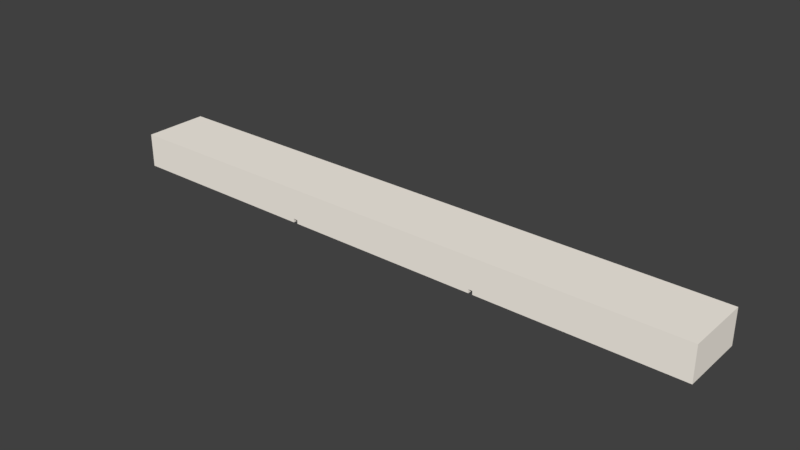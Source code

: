 # Source: LAMPE_03.blend  (saved by Blender 2.79.0; exported with 4.5.12 LTS)
import bpy
from mathutils import Matrix  # noqa: F401  (used for matrix-valued properties, if any)

bpy.ops.wm.read_factory_settings(use_empty=True)
scene = bpy.context.scene
scene.name = 'Scene'

# ---- collections
col_collection_1 = bpy.data.collections.new('Collection 1'); scene.collection.children.link(col_collection_1)

# ---- materials (node trees are filled in below, after node groups)
mat_material_157 = bpy.data.materials.new('Material.157')
mat_material_157.alpha_threshold = 0.0
mat_material_157.use_transparent_shadow = False
mat_material_157.diffuse_color = (1.0, 0.9425, 0.855, 1.0)
mat_material_157.roughness = 0.5

# ---- material node trees

# ---- world
world_world = bpy.data.worlds.new('World'); scene.world = world_world
world_world.color = (0.05088, 0.05088, 0.05088)
world_world.use_sun_shadow = False
world_world.sun_shadow_jitter_overblur = 0.0
world_world.cycles.sampling_method = 'MANUAL'

# ---- meshes
me_cube_016 = bpy.data.meshes.new('Cube.016')
me_cube_016.from_pydata([(-4.322, -0.4703, -0.193), (-4.322, -0.4703, 0.2472), (-4.322, 0.4703, -0.193), (-4.322, 0.4703, 0.2472), (4.322, -0.4703, -0.193), (4.322, -0.4703, 0.2472), (4.322, 0.4703, -0.193), (4.322, 0.4703, 0.2472), (1.441, 0.4703, -0.193), (-1.441, 0.4703, -0.193), (-1.441, 0.4703, 0.2472), (1.441, 0.4703, 0.2472), (-1.441, -0.4703, -0.193), (1.441, -0.4703, -0.193), (1.441, -0.4703, 0.2472), (-1.441, -0.4703, 0.2472), (-1.375, 0.4703, -0.193), (-1.375, 0.4703, 0.2472), (-1.375, -0.4703, -0.193), (-1.375, -0.4703, 0.2472), (1.499, 0.4703, 0.2472), (1.499, -0.4703, -0.193), (1.499, 0.4703, -0.193), (1.499, -0.4703, 0.2472), (-4.322, 0.4703, -0.2472), (-4.322, -0.4703, -0.2472), (-1.441, 0.4703, -0.2472), (4.322, -0.4703, -0.2472), (4.322, 0.4703, -0.2472), (1.499, -0.4703, -0.2472), (-1.441, -0.4703, -0.2472), (-1.375, -0.4703, -0.2472), (1.441, -0.4703, -0.2472), (1.441, 0.4703, -0.2472), (-1.375, 0.4703, -0.2472), (1.499, 0.4703, -0.2472)], [], [(0, 1, 3, 2), (22, 20, 7, 6), (6, 7, 5, 4), (12, 15, 1, 0), (4, 21, 29, 27), (10, 3, 1, 15), (20, 11, 14, 23), (17, 10, 15, 19), (8, 13, 32, 33), (12, 0, 25, 30), (21, 23, 14, 13), (18, 19, 15, 12), (2, 3, 10, 9), (16, 17, 11, 8), (9, 10, 17, 16), (13, 14, 19, 18), (9, 16, 18, 12), (11, 17, 19, 14), (4, 5, 23, 21), (7, 20, 23, 5), (8, 22, 21, 13), (8, 11, 20, 22), (35, 28, 27, 29), (24, 26, 30, 25), (34, 33, 32, 31), (18, 16, 34, 31), (0, 2, 24, 25), (13, 18, 31, 32), (6, 4, 27, 28), (22, 6, 28, 35), (2, 9, 26, 24), (16, 8, 33, 34), (21, 22, 35, 29), (9, 12, 30, 26)])
me_cube_016.materials.append(mat_material_157)
me_cube_016.use_remesh_preserve_volume = False
me_cube_016.use_remesh_preserve_attributes = False
me_cube_016.use_mirror_vertex_groups = False
me_cube_016.update()

# ---- objects
ob_cube = bpy.data.objects.new('Cube', me_cube_016)

# ---- transforms, parenting, visibility, modifiers, constraints
ob_cube.location = (-0.2763, 0.05876, 0.7445)
ob_cube.scale = (0.04404, 0.04404, 0.04404)
ob_cube.lineart.crease_threshold = 0.0

# ---- collection membership
col_collection_1.objects.link(ob_cube)

# ---- scene / render settings (as saved in the file)
scene.frame_start = 1; scene.frame_end = 250; scene.frame_set(0)
scene.render.engine = 'BLENDER_EEVEE_NEXT'
scene.render.resolution_percentage = 50
scene.render.dither_intensity = 0.0
scene.cycles.use_denoising = False
scene.cycles.samples = 128
scene.cycles.sampling_pattern = 'TABULATED_SOBOL'
scene.cycles.use_adaptive_sampling = False
scene.cycles.use_light_tree = False
scene.cycles.blur_glossy = 0.0
scene.cycles.sample_clamp_indirect = 0.0
scene.view_settings.view_transform = 'Standard'
bpy.context.view_layer.update()

# ---- added for rendering (the .blend has no active camera and no usable light): camera, sun
cam_auto = bpy.data.cameras.new('AutoCamera')
cam_auto.lens = 50.0
cam_auto.sensor_width = 36.0
cam_auto.clip_end = 1000.0
ob_auto_camera = bpy.data.objects.new('AutoCamera', cam_auto)
scene.collection.objects.link(ob_auto_camera)
ob_auto_camera.location = (0.0786423, -0.367113, 1.02846)
ob_auto_camera.rotation_euler = (1.09748, -7.21219e-08, 0.694738)
scene.camera = ob_auto_camera
light_auto_sun = bpy.data.lights.new('AutoSun', 'SUN')
light_auto_sun.energy = 3.0
light_auto_sun.angle = 0.0523599
ob_auto_sun = bpy.data.objects.new('AutoSun', light_auto_sun)
scene.collection.objects.link(ob_auto_sun)
ob_auto_sun.rotation_euler = (0.872665, 0.174533, 0.523599)
bpy.context.view_layer.update()
